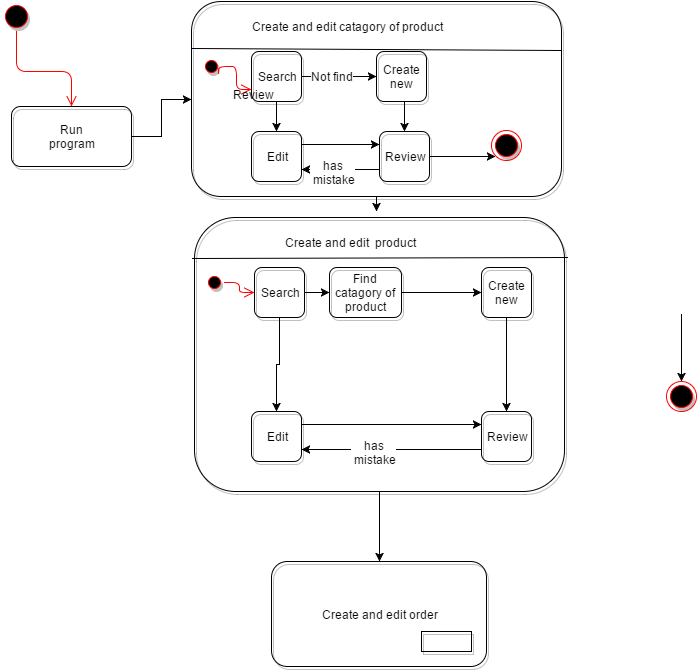

The diagram above was exported from draw.io. Its source (the exported page's mxGraphModel, read from the mxfile embedded in the PNG):
<mxGraphModel dx="880" dy="448" grid="1" gridSize="10" guides="1" tooltips="1" connect="1" arrows="1" fold="1" page="1" pageScale="1" pageWidth="826" pageHeight="1169" background="#ffffff" math="0">
  <root>
    <mxCell id="0" />
    <mxCell id="1" parent="0" />
    <mxCell id="2" value="" style="ellipse;html=1;shape=startState;fillColor=#000000;strokeColor=#ff0000;shadow=1;" vertex="1" parent="1">
      <mxGeometry x="10" y="10" width="30" height="30" as="geometry" />
    </mxCell>
    <mxCell id="3" value="" style="edgeStyle=orthogonalEdgeStyle;html=1;verticalAlign=bottom;endArrow=open;endSize=8;strokeColor=#ff0000;entryX=0.5;entryY=0;" edge="1" source="2" parent="1" target="7">
      <mxGeometry relative="1" as="geometry">
        <mxPoint x="25" y="100" as="targetPoint" />
        <Array as="points">
          <mxPoint x="25" y="80" />
          <mxPoint x="80" y="80" />
        </Array>
      </mxGeometry>
    </mxCell>
    <mxCell id="78" value="" style="edgeStyle=orthogonalEdgeStyle;rounded=0;html=1;startArrow=none;startFill=0;endArrow=classic;endFill=1;jettySize=auto;orthogonalLoop=1;" edge="1" parent="1" source="7" target="10">
      <mxGeometry relative="1" as="geometry" />
    </mxCell>
    <mxCell id="7" value="Run&lt;div&gt;program&lt;/div&gt;" style="rounded=1;whiteSpace=wrap;html=1;shadow=1;strokeWidth=1;fillColor=none;" vertex="1" parent="1">
      <mxGeometry x="20" y="115" width="120" height="60" as="geometry" />
    </mxCell>
    <mxCell id="100" style="edgeStyle=orthogonalEdgeStyle;rounded=0;html=1;exitX=0.5;exitY=1;startArrow=none;startFill=0;endArrow=classic;endFill=1;jettySize=auto;orthogonalLoop=1;" edge="1" parent="1" source="10">
      <mxGeometry relative="1" as="geometry">
        <mxPoint x="385" y="220" as="targetPoint" />
      </mxGeometry>
    </mxCell>
    <mxCell id="10" value="" style="rounded=1;whiteSpace=wrap;html=1;shadow=1;strokeWidth=1;fillColor=none;" vertex="1" parent="1">
      <mxGeometry x="200" y="10" width="370" height="195" as="geometry" />
    </mxCell>
    <mxCell id="11" value="" style="endArrow=none;html=1;entryX=1;entryY=0.25;endFill=0;" edge="1" parent="1" target="10">
      <mxGeometry width="50" height="50" relative="1" as="geometry">
        <mxPoint x="201" y="57" as="sourcePoint" />
        <mxPoint x="260" y="10" as="targetPoint" />
      </mxGeometry>
    </mxCell>
    <mxCell id="12" value="Create and edit catagory of product" style="text;html=1;strokeColor=none;fillColor=none;align=center;verticalAlign=middle;whiteSpace=wrap;overflow=hidden;shadow=1;" vertex="1" parent="1">
      <mxGeometry x="210" y="25" width="290" height="20" as="geometry" />
    </mxCell>
    <mxCell id="13" value="" style="ellipse;html=1;shape=startState;fillColor=#000000;strokeColor=#ff0000;shadow=1;" vertex="1" parent="1">
      <mxGeometry x="210" y="65" width="20" height="20" as="geometry" />
    </mxCell>
    <mxCell id="14" value="" style="edgeStyle=orthogonalEdgeStyle;html=1;verticalAlign=bottom;endArrow=open;endSize=8;strokeColor=#ff0000;entryX=0;entryY=0.75;" edge="1" source="13" parent="1" target="18">
      <mxGeometry relative="1" as="geometry">
        <mxPoint x="245" y="155" as="targetPoint" />
        <Array as="points">
          <mxPoint x="245" y="75" />
          <mxPoint x="245" y="98" />
        </Array>
      </mxGeometry>
    </mxCell>
    <mxCell id="20" style="edgeStyle=orthogonalEdgeStyle;rounded=0;html=1;exitX=1;exitY=0.5;entryX=0;entryY=0.5;startArrow=none;startFill=0;endArrow=classic;endFill=1;jettySize=auto;orthogonalLoop=1;" edge="1" parent="1" source="18" target="19">
      <mxGeometry relative="1" as="geometry" />
    </mxCell>
    <mxCell id="67" value="Not find" style="text;html=1;resizable=0;points=[];;align=center;verticalAlign=middle;labelBackgroundColor=#ffffff;" vertex="1" connectable="0" parent="20">
      <mxGeometry x="-0.2" y="1" relative="1" as="geometry">
        <mxPoint as="offset" />
      </mxGeometry>
    </mxCell>
    <mxCell id="69" style="edgeStyle=orthogonalEdgeStyle;rounded=0;html=1;exitX=0.5;exitY=1;entryX=0.5;entryY=0;startArrow=none;startFill=0;endArrow=classic;endFill=1;jettySize=auto;orthogonalLoop=1;" edge="1" parent="1" source="18" target="68">
      <mxGeometry relative="1" as="geometry" />
    </mxCell>
    <mxCell id="18" value="Search" style="rounded=1;whiteSpace=wrap;html=1;shadow=1;strokeWidth=1;fillColor=none;" vertex="1" parent="1">
      <mxGeometry x="260" y="60" width="50" height="50" as="geometry" />
    </mxCell>
    <mxCell id="72" style="edgeStyle=orthogonalEdgeStyle;rounded=0;html=1;exitX=0.5;exitY=1;entryX=0.5;entryY=0;startArrow=none;startFill=0;endArrow=classic;endFill=1;jettySize=auto;orthogonalLoop=1;" edge="1" parent="1" source="19" target="70">
      <mxGeometry relative="1" as="geometry" />
    </mxCell>
    <mxCell id="19" value="&lt;div&gt;Create new&lt;/div&gt;" style="rounded=1;whiteSpace=wrap;html=1;shadow=1;strokeWidth=1;fillColor=none;" vertex="1" parent="1">
      <mxGeometry x="385" y="60" width="50" height="50" as="geometry" />
    </mxCell>
    <mxCell id="44" style="edgeStyle=orthogonalEdgeStyle;rounded=0;html=1;entryX=0.5;entryY=0;startArrow=none;startFill=0;endArrow=classic;endFill=1;jettySize=auto;orthogonalLoop=1;" edge="1" parent="1" target="43">
      <mxGeometry relative="1" as="geometry">
        <mxPoint x="690" y="323" as="sourcePoint" />
      </mxGeometry>
    </mxCell>
    <mxCell id="43" value="" style="ellipse;html=1;shape=endState;fillColor=#000000;strokeColor=#ff0000;shadow=1;" vertex="1" parent="1">
      <mxGeometry x="675" y="390" width="30" height="30" as="geometry" />
    </mxCell>
    <mxCell id="66" style="edgeStyle=orthogonalEdgeStyle;rounded=0;html=1;exitX=0.5;exitY=1;entryX=0.5;entryY=1;startArrow=none;startFill=0;endArrow=classic;endFill=1;jettySize=auto;orthogonalLoop=1;" edge="1" parent="1" source="12" target="12">
      <mxGeometry relative="1" as="geometry" />
    </mxCell>
    <mxCell id="75" style="edgeStyle=orthogonalEdgeStyle;rounded=0;html=1;exitX=1;exitY=0.25;entryX=0;entryY=0.25;startArrow=none;startFill=0;endArrow=classic;endFill=1;jettySize=auto;orthogonalLoop=1;" edge="1" parent="1" source="68" target="70">
      <mxGeometry relative="1" as="geometry" />
    </mxCell>
    <mxCell id="68" value="&lt;div&gt;Edit&lt;/div&gt;" style="rounded=1;whiteSpace=wrap;html=1;shadow=1;strokeWidth=1;fillColor=none;" vertex="1" parent="1">
      <mxGeometry x="260" y="140" width="50" height="50" as="geometry" />
    </mxCell>
    <mxCell id="73" style="edgeStyle=orthogonalEdgeStyle;rounded=0;html=1;exitX=0;exitY=0.75;entryX=1;entryY=0.75;startArrow=none;startFill=0;endArrow=classic;endFill=1;jettySize=auto;orthogonalLoop=1;" edge="1" parent="1" source="70" target="68">
      <mxGeometry relative="1" as="geometry" />
    </mxCell>
    <mxCell id="74" value="has&lt;div&gt;&amp;nbsp;mistake&lt;/div&gt;" style="text;html=1;resizable=0;points=[];;align=center;verticalAlign=middle;labelBackgroundColor=#ffffff;" vertex="1" connectable="0" parent="73">
      <mxGeometry x="0.2051" y="2" relative="1" as="geometry">
        <mxPoint as="offset" />
      </mxGeometry>
    </mxCell>
    <mxCell id="77" style="edgeStyle=orthogonalEdgeStyle;rounded=0;html=1;exitX=1;exitY=0.5;entryX=0;entryY=1;startArrow=none;startFill=0;endArrow=classic;endFill=1;jettySize=auto;orthogonalLoop=1;" edge="1" parent="1" source="70" target="76">
      <mxGeometry relative="1" as="geometry" />
    </mxCell>
    <mxCell id="70" value="Review" style="rounded=1;whiteSpace=wrap;html=1;shadow=1;strokeWidth=1;fillColor=none;" vertex="1" parent="1">
      <mxGeometry x="388" y="140" width="50" height="50" as="geometry" />
    </mxCell>
    <mxCell id="76" value="" style="ellipse;html=1;shape=endState;fillColor=#000000;strokeColor=#ff0000;shadow=1;" vertex="1" parent="1">
      <mxGeometry x="500" y="139" width="30" height="30" as="geometry" />
    </mxCell>
    <mxCell id="79" value="Review" style="text;html=1;" vertex="1" parent="1">
      <mxGeometry x="240" y="90" width="70" height="30" as="geometry" />
    </mxCell>
    <mxCell id="106" style="edgeStyle=orthogonalEdgeStyle;rounded=0;html=1;exitX=0.5;exitY=1;entryX=0.5;entryY=0;startArrow=none;startFill=0;endArrow=classic;endFill=1;jettySize=auto;orthogonalLoop=1;" edge="1" parent="1" source="80" target="105">
      <mxGeometry relative="1" as="geometry" />
    </mxCell>
    <mxCell id="80" value="" style="rounded=1;whiteSpace=wrap;html=1;shadow=1;strokeWidth=1;fillColor=none;" vertex="1" parent="1">
      <mxGeometry x="203" y="226" width="370" height="274" as="geometry" />
    </mxCell>
    <mxCell id="81" value="" style="endArrow=none;html=1;entryX=1.008;entryY=0.146;endFill=0;entryPerimeter=0;exitX=-0.005;exitY=0.15;exitPerimeter=0;" edge="1" target="80" parent="1" source="80">
      <mxGeometry x="204" y="273" width="50" height="50" as="geometry">
        <mxPoint x="204" y="273" as="sourcePoint" />
        <mxPoint x="263" y="226" as="targetPoint" />
      </mxGeometry>
    </mxCell>
    <mxCell id="82" value="Create and edit &amp;nbsp;product" style="text;html=1;strokeColor=none;fillColor=none;align=center;verticalAlign=middle;whiteSpace=wrap;overflow=hidden;shadow=1;" vertex="1" parent="1">
      <mxGeometry x="213" y="241" width="290" height="20" as="geometry" />
    </mxCell>
    <mxCell id="83" value="" style="ellipse;html=1;shape=startState;fillColor=#000000;strokeColor=#ff0000;shadow=1;" vertex="1" parent="1">
      <mxGeometry x="213" y="281" width="20" height="20" as="geometry" />
    </mxCell>
    <mxCell id="84" value="" style="edgeStyle=orthogonalEdgeStyle;html=1;verticalAlign=bottom;endArrow=open;endSize=8;strokeColor=#ff0000;entryX=0;entryY=0.5;" edge="1" source="83" target="88" parent="1">
      <mxGeometry x="230" y="291" as="geometry">
        <mxPoint x="248" y="371" as="targetPoint" />
        <Array as="points">
          <mxPoint x="248" y="291" />
          <mxPoint x="248" y="301" />
        </Array>
      </mxGeometry>
    </mxCell>
    <mxCell id="87" style="edgeStyle=orthogonalEdgeStyle;rounded=0;html=1;exitX=0.5;exitY=1;entryX=0.5;entryY=0;startArrow=none;startFill=0;endArrow=classic;endFill=1;jettySize=auto;orthogonalLoop=1;" edge="1" source="88" target="93" parent="1">
      <mxGeometry x="288" y="326" as="geometry" />
    </mxCell>
    <mxCell id="103" style="edgeStyle=orthogonalEdgeStyle;rounded=0;html=1;exitX=1;exitY=0.5;entryX=0;entryY=0.5;startArrow=none;startFill=0;endArrow=classic;endFill=1;jettySize=auto;orthogonalLoop=1;" edge="1" parent="1" source="88" target="102">
      <mxGeometry relative="1" as="geometry" />
    </mxCell>
    <mxCell id="88" value="Search" style="rounded=1;whiteSpace=wrap;html=1;shadow=1;strokeWidth=1;fillColor=none;" vertex="1" parent="1">
      <mxGeometry x="263" y="276" width="50" height="50" as="geometry" />
    </mxCell>
    <mxCell id="89" style="edgeStyle=orthogonalEdgeStyle;rounded=0;html=1;exitX=0.5;exitY=1;entryX=0.5;entryY=0;startArrow=none;startFill=0;endArrow=classic;endFill=1;jettySize=auto;orthogonalLoop=1;" edge="1" source="90" target="97" parent="1">
      <mxGeometry x="413" y="326" as="geometry" />
    </mxCell>
    <mxCell id="90" value="&lt;div&gt;Create new&lt;/div&gt;" style="rounded=1;whiteSpace=wrap;html=1;shadow=1;strokeWidth=1;fillColor=none;" vertex="1" parent="1">
      <mxGeometry x="490" y="276" width="50" height="50" as="geometry" />
    </mxCell>
    <mxCell id="91" style="edgeStyle=orthogonalEdgeStyle;rounded=0;html=1;exitX=0.5;exitY=1;entryX=0.5;entryY=1;startArrow=none;startFill=0;endArrow=classic;endFill=1;jettySize=auto;orthogonalLoop=1;" edge="1" source="82" target="82" parent="1">
      <mxGeometry x="358" y="261" as="geometry" />
    </mxCell>
    <mxCell id="92" style="edgeStyle=orthogonalEdgeStyle;rounded=0;html=1;exitX=1;exitY=0.25;entryX=0;entryY=0.25;startArrow=none;startFill=0;endArrow=classic;endFill=1;jettySize=auto;orthogonalLoop=1;" edge="1" source="93" target="97" parent="1">
      <mxGeometry x="313" y="369" as="geometry" />
    </mxCell>
    <mxCell id="93" value="&lt;div&gt;Edit&lt;/div&gt;" style="rounded=1;whiteSpace=wrap;html=1;shadow=1;strokeWidth=1;fillColor=none;" vertex="1" parent="1">
      <mxGeometry x="260" y="420" width="50" height="50" as="geometry" />
    </mxCell>
    <mxCell id="94" style="edgeStyle=orthogonalEdgeStyle;rounded=0;html=1;exitX=0;exitY=0.75;entryX=1;entryY=0.75;startArrow=none;startFill=0;endArrow=classic;endFill=1;jettySize=auto;orthogonalLoop=1;" edge="1" source="97" target="93" parent="1">
      <mxGeometry x="313" y="394" as="geometry" />
    </mxCell>
    <mxCell id="95" value="has&lt;div&gt;&amp;nbsp;mistake&lt;/div&gt;" style="text;html=1;resizable=0;points=[];;align=center;verticalAlign=middle;labelBackgroundColor=#ffffff;" vertex="1" connectable="0" parent="94">
      <mxGeometry x="0.2051" y="2" relative="1" as="geometry">
        <mxPoint as="offset" />
      </mxGeometry>
    </mxCell>
    <mxCell id="97" value="Review" style="rounded=1;whiteSpace=wrap;html=1;shadow=1;strokeWidth=1;fillColor=none;" vertex="1" parent="1">
      <mxGeometry x="490" y="420" width="50" height="50" as="geometry" />
    </mxCell>
    <mxCell id="104" style="edgeStyle=orthogonalEdgeStyle;rounded=0;html=1;exitX=1;exitY=0.5;entryX=0;entryY=0.5;startArrow=none;startFill=0;endArrow=classic;endFill=1;jettySize=auto;orthogonalLoop=1;" edge="1" parent="1" source="102" target="90">
      <mxGeometry relative="1" as="geometry" />
    </mxCell>
    <mxCell id="102" value="Find catagory of product" style="rounded=1;whiteSpace=wrap;html=1;shadow=1;strokeWidth=1;fillColor=none;" vertex="1" parent="1">
      <mxGeometry x="338" y="276" width="72" height="50" as="geometry" />
    </mxCell>
    <mxCell id="105" value="Create and edit order" style="rounded=1;whiteSpace=wrap;html=1;shadow=1;strokeWidth=1;fillColor=none;" vertex="1" parent="1">
      <mxGeometry x="280" y="570" width="215" height="105" as="geometry" />
    </mxCell>
    <mxCell id="108" value="" style="whiteSpace=wrap;html=1;shadow=1;strokeWidth=1;fillColor=none;" vertex="1" parent="1">
      <mxGeometry x="430" y="640" width="50" height="20" as="geometry" />
    </mxCell>
  </root>
</mxGraphModel>